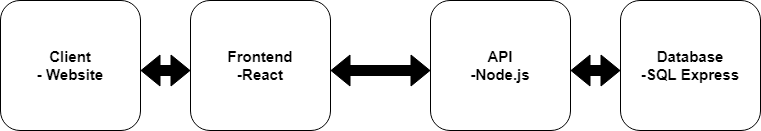

The diagram above was exported from draw.io. Its source (the exported page's mxGraphModel, read from the mxfile embedded in the PNG):
<mxGraphModel dx="1434" dy="738" grid="1" gridSize="10" guides="1" tooltips="1" connect="1" arrows="1" fold="1" page="1" pageScale="1" pageWidth="850" pageHeight="1100" math="0" shadow="0">
  <root>
    <mxCell id="0" />
    <mxCell id="1" parent="0" />
    <mxCell id="JIeVsA-kdgSQclHTqSAG-1" value="&lt;font style=&quot;font-size: 15px;&quot;&gt;&lt;b&gt;Client&lt;/b&gt;&lt;/font&gt;&lt;div style=&quot;font-size: 15px;&quot;&gt;&lt;font style=&quot;font-size: 15px;&quot;&gt;&lt;b&gt;- Website&lt;/b&gt;&lt;/font&gt;&lt;/div&gt;" style="rounded=1;whiteSpace=wrap;html=1;" vertex="1" parent="1">
      <mxGeometry x="40" y="240" width="140" height="130" as="geometry" />
    </mxCell>
    <mxCell id="JIeVsA-kdgSQclHTqSAG-2" value="&lt;font style=&quot;font-size: 15px;&quot;&gt;&lt;b&gt;API&lt;/b&gt;&lt;/font&gt;&lt;div&gt;&lt;font style=&quot;font-size: 15px;&quot;&gt;&lt;b&gt;-Node.js&lt;/b&gt;&lt;/font&gt;&lt;/div&gt;" style="rounded=1;whiteSpace=wrap;html=1;" vertex="1" parent="1">
      <mxGeometry x="470" y="240" width="140" height="130" as="geometry" />
    </mxCell>
    <mxCell id="JIeVsA-kdgSQclHTqSAG-3" value="&lt;font style=&quot;font-size: 15px;&quot;&gt;&lt;b&gt;Database&lt;/b&gt;&lt;/font&gt;&lt;div style=&quot;font-size: 15px;&quot;&gt;&lt;font style=&quot;font-size: 15px;&quot;&gt;&lt;b&gt;-SQL Express&lt;/b&gt;&lt;/font&gt;&lt;/div&gt;" style="rounded=1;whiteSpace=wrap;html=1;" vertex="1" parent="1">
      <mxGeometry x="660" y="240" width="140" height="130" as="geometry" />
    </mxCell>
    <mxCell id="JIeVsA-kdgSQclHTqSAG-4" value="&lt;font style=&quot;font-size: 15px;&quot;&gt;&lt;b&gt;Frontend&lt;/b&gt;&lt;/font&gt;&lt;div style=&quot;font-size: 15px;&quot;&gt;&lt;font style=&quot;font-size: 15px;&quot;&gt;&lt;b&gt;-React&lt;/b&gt;&lt;/font&gt;&lt;/div&gt;" style="rounded=1;whiteSpace=wrap;html=1;" vertex="1" parent="1">
      <mxGeometry x="230" y="240" width="140" height="130" as="geometry" />
    </mxCell>
    <mxCell id="JIeVsA-kdgSQclHTqSAG-6" value="" style="shape=flexArrow;endArrow=classic;startArrow=classic;html=1;rounded=0;strokeColor=#000000;fillColor=#000000;" edge="1" parent="1">
      <mxGeometry width="100" height="100" relative="1" as="geometry">
        <mxPoint x="370" y="310" as="sourcePoint" />
        <mxPoint x="470" y="310" as="targetPoint" />
      </mxGeometry>
    </mxCell>
    <mxCell id="JIeVsA-kdgSQclHTqSAG-7" value="" style="shape=flexArrow;endArrow=classic;startArrow=classic;html=1;rounded=0;fillColor=#000000;fillStyle=solid;" edge="1" parent="1">
      <mxGeometry width="100" height="100" relative="1" as="geometry">
        <mxPoint x="180" y="310" as="sourcePoint" />
        <mxPoint x="230" y="310" as="targetPoint" />
      </mxGeometry>
    </mxCell>
    <mxCell id="JIeVsA-kdgSQclHTqSAG-8" value="" style="shape=flexArrow;endArrow=classic;startArrow=classic;html=1;rounded=0;fillColor=#000000;" edge="1" parent="1">
      <mxGeometry width="100" height="100" relative="1" as="geometry">
        <mxPoint x="610" y="310" as="sourcePoint" />
        <mxPoint x="660" y="310" as="targetPoint" />
      </mxGeometry>
    </mxCell>
  </root>
</mxGraphModel>